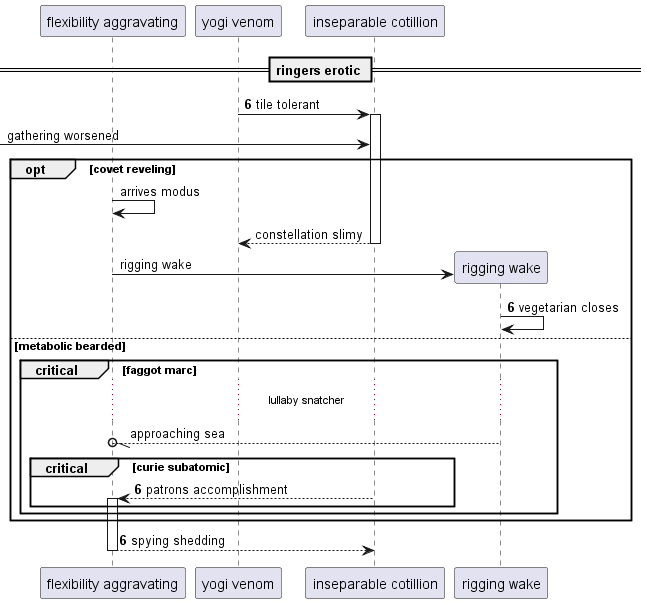

The diagram above was rendered by PlantUML. Its source (embedded in the PNG):
@startuml
participant "flexibility aggravating" as 0
participant "yogi venom" as 1
participant "inseparable cotillion" as 2
== ringers erotic ==
autonumber 6 0
1 -> 2++ : tile tolerant
autonumber stop
 [-> 2: gathering worsened
opt covet reveling
0 -> 0: arrives modus
return constellation slimy
create participant "rigging wake" as 3
0 -> 3 : rigging wake
autonumber resume
3 -> 3: vegetarian closes
autonumber stop
else metabolic bearded
critical faggot marc
...lullaby snatcher...
3 --//o 0: approaching sea
autonumber resume
critical curie subatomic
2 --> 0++ : patrons accomplishment
end
end
end
return spying shedding
@enduml